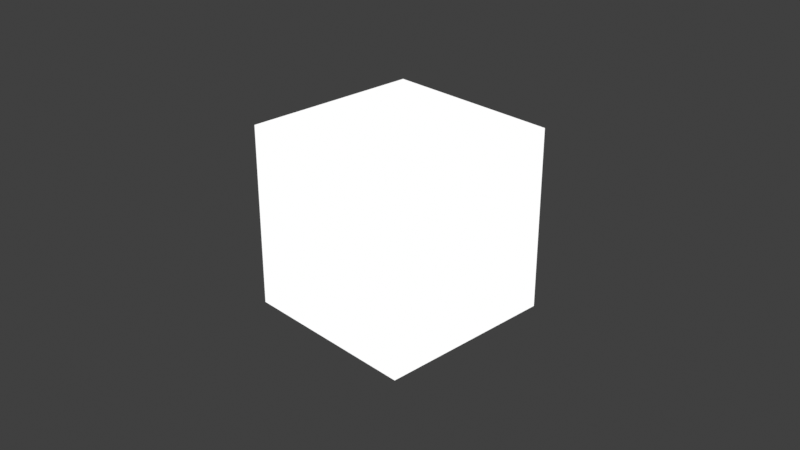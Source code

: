 # Source: Titanfall_2_Shader.blend  (saved by Blender 3.1.7; exported with 4.5.12 LTS)
import bpy
from mathutils import Matrix  # noqa: F401  (used for matrix-valued properties, if any)

bpy.ops.wm.read_factory_settings(use_empty=True)
scene = bpy.context.scene
scene.name = 'Scene'

# ---- collections
col_collection = bpy.data.collections.new('Collection'); scene.collection.children.link(col_collection)

# ---- materials (node trees are filled in below, after node groups)
mat_titanfall_2_shader = bpy.data.materials.new('Titanfall 2 Shader')
mat_titanfall_2_shader.alpha_threshold = 0.0
mat_titanfall_2_shader.line_color = (0.0, 0.0, 0.0, 1.0)

# ---- node groups
ng_normal_fix = bpy.data.node_groups.new('Normal Fix', 'ShaderNodeTree')
_s = ng_normal_fix.interface.new_socket(name='Image', in_out='OUTPUT', socket_type='NodeSocketColor')
_s.default_value = (0.0, 0.0, 0.0, 0.0)
_s = ng_normal_fix.interface.new_socket(name='Image', in_out='INPUT', socket_type='NodeSocketColor')
_s.default_value = (0.8, 0.8, 0.8, 1.0)
_N = ng_normal_fix.nodes; _L = ng_normal_fix.links
n0 = _N.new('NodeFrame'); n0.name = 'Frame'; n0.location = (-678, -654)
n0.label = 'By Bowl'
n0.width = 150
n1 = _N.new('NodeGroupInput'); n1.name = 'Group Input'; n1.location = (-1088, -11)
n2 = _N.new('ShaderNodeSeparateColor'); n2.name = 'Separate RGB.001'; n2.location = (-910, 20)
n3 = _N.new('ShaderNodeMath'); n3.name = 'Math.003'; n3.location = (-680, -12)
n3.hide = True
n3.operation = 'MULTIPLY_ADD'
n3.inputs[1].default_value = 2.0
n3.inputs[2].default_value = -1.0
n4 = _N.new('ShaderNodeMath'); n4.name = 'Math'; n4.location = (-410, 68)
n4.hide = True
n4.operation = 'SUBTRACT'
n4.inputs[0].default_value = 1.0
n5 = _N.new('ShaderNodeMath'); n5.name = 'Math.002'; n5.location = (-708, -81)
n5.hide = True
n5.operation = 'MULTIPLY_ADD'
n5.inputs[1].default_value = 2.0
n5.inputs[2].default_value = -1.0
n6 = _N.new('ShaderNodeMath'); n6.name = 'Math.005'; n6.location = (-316, -93)
n6.operation = 'MULTIPLY_ADD'
n7 = _N.new('ShaderNodeMath'); n7.name = 'Math.004'; n7.location = (-557, -168)
n7.operation = 'MULTIPLY'
n7.inputs[2].default_value = -1.0
n8 = _N.new('ShaderNodeMath'); n8.name = 'Math.001'; n8.location = (-80, -142)
n8.operation = 'SUBTRACT'
n8.inputs[0].default_value = 1.0
n9 = _N.new('ShaderNodeMath'); n9.name = 'Math.006'; n9.location = (113, -135)
n9.operation = 'SQRT'
n10 = _N.new('ShaderNodeCombineXYZ'); n10.name = 'Combine XYZ'; n10.location = (372, 27)
n11 = _N.new('NodeGroupOutput'); n11.name = 'Group Output'; n11.location = (1260, 25)
n12 = _N.new('ShaderNodeVectorMath'); n12.name = 'Vector Math'; n12.location = (572, 46)
n12.operation = 'NORMALIZE'
n13 = _N.new('ShaderNodeMix'); n13.name = 'Mix'; n13.location = (820, 67)
n13.data_type = 'RGBA'
n13.blend_type = 'ADD'
n13.inputs[0].default_value = 1.0
n13.inputs[7].default_value = (1.0, 1.0, 1.0, 1.0)
n14 = _N.new('ShaderNodeMix'); n14.name = 'Mix.001'; n14.location = (1040, 67)
n14.data_type = 'RGBA'
n14.blend_type = 'DIVIDE'
n14.inputs[0].default_value = 1.0
n14.inputs[7].default_value = (2.0, 2.0, 2.0, 1.0)
_L.new(n1.outputs[0], n2.inputs[0])
_L.new(n5.outputs[0], n4.inputs[1])
_L.new(n2.outputs[1], n5.inputs[0])
_L.new(n2.outputs[0], n3.inputs[0])
_L.new(n5.outputs[0], n7.inputs[0])
_L.new(n5.outputs[0], n7.inputs[1])
_L.new(n3.outputs[0], n6.inputs[0])
_L.new(n3.outputs[0], n6.inputs[1])
_L.new(n7.outputs[0], n6.inputs[2])
_L.new(n6.outputs[0], n8.inputs[1])
_L.new(n8.outputs[0], n9.inputs[0])
_L.new(n3.outputs[0], n10.inputs[0])
_L.new(n4.outputs[0], n10.inputs[1])
_L.new(n9.outputs[0], n10.inputs[2])
_L.new(n14.outputs[2], n11.inputs[0])
_L.new(n10.outputs[0], n12.inputs[0])
_L.new(n12.outputs[0], n13.inputs[6])
_L.new(n13.outputs[2], n14.inputs[6])
n11.is_active_output = True
ng_titanfall_2_shader = bpy.data.node_groups.new('Titanfall 2 Shader', 'ShaderNodeTree')
_s = ng_titanfall_2_shader.interface.new_socket(name='Shader Out', in_out='OUTPUT', socket_type='NodeSocketShader')
_s = ng_titanfall_2_shader.interface.new_socket(name='Diffuse ', in_out='OUTPUT', socket_type='NodeSocketShader')
_s = ng_titanfall_2_shader.interface.new_socket(name='Glossy', in_out='OUTPUT', socket_type='NodeSocketShader')
_s = ng_titanfall_2_shader.interface.new_socket(name='Emission', in_out='OUTPUT', socket_type='NodeSocketShader')
_s = ng_titanfall_2_shader.interface.new_socket(name='Diffuse', in_out='OUTPUT', socket_type='NodeSocketColor')
_s.default_value = (0.8, 0.8, 0.8, 1.0)
_s = ng_titanfall_2_shader.interface.new_socket(name='Roughness', in_out='OUTPUT', socket_type='NodeSocketFloat')
_s = ng_titanfall_2_shader.interface.new_socket(name='Normal', in_out='OUTPUT', socket_type='NodeSocketVector')
_s = ng_titanfall_2_shader.interface.new_socket(name='Diffuse', in_out='INPUT', socket_type='NodeSocketColor')
_s.default_value = (0.5, 0.5, 0.5, 1.0)
_s = ng_titanfall_2_shader.interface.new_socket(name='Camo/Dye', in_out='INPUT', socket_type='NodeSocketColor')
_s = ng_titanfall_2_shader.interface.new_socket(name='Dyemask', in_out='INPUT', socket_type='NodeSocketColor')
_s = ng_titanfall_2_shader.interface.new_socket(name='Gloss', in_out='INPUT', socket_type='NodeSocketFloat')
_s.default_value = 0.5
_s.min_value = 0.0
_s.max_value = 1.0
_s = ng_titanfall_2_shader.interface.new_socket(name='Roughness Levels', in_out='INPUT', socket_type='NodeSocketFloat')
_s.min_value = -100.0
_s.max_value = 100.0
_s = ng_titanfall_2_shader.interface.new_socket(name='Roughness Power', in_out='INPUT', socket_type='NodeSocketFloat')
_s.min_value = -100.0
_s.max_value = 100.0
_s = ng_titanfall_2_shader.interface.new_socket(name='Specular', in_out='INPUT', socket_type='NodeSocketColor')
_s.default_value = (0.5, 0.5, 0.5, 1.0)
_s = ng_titanfall_2_shader.interface.new_socket(name='Normal', in_out='INPUT', socket_type='NodeSocketColor')
_s.default_value = (0.4972, 0.4995, 0.0, 1.0)
_s = ng_titanfall_2_shader.interface.new_socket(name='Emit Color', in_out='INPUT', socket_type='NodeSocketColor')
_s.default_value = (1.0, 1.0, 1.0, 1.0)
_s = ng_titanfall_2_shader.interface.new_socket(name='Emit Texture', in_out='INPUT', socket_type='NodeSocketFloat')
_s.min_value = 0.0
_s.max_value = 1.0
_s = ng_titanfall_2_shader.interface.new_socket(name='Emit Strength', in_out='INPUT', socket_type='NodeSocketFloat')
_s.min_value = 0.0
_s = ng_titanfall_2_shader.interface.new_socket(name='Ambient Occlusion', in_out='INPUT', socket_type='NodeSocketColor')
_s.default_value = (1.0, 1.0, 1.0, 1.0)
_s = ng_titanfall_2_shader.interface.new_socket(name='Cavity', in_out='INPUT', socket_type='NodeSocketColor')
_s.default_value = (1.0, 1.0, 1.0, 1.0)
_s = ng_titanfall_2_shader.interface.new_socket(name='Frensel Control', in_out='INPUT', socket_type='NodeSocketFloat')
_s.default_value = 1.0
_s.min_value = 0.0
_s.max_value = 1.0
_N = ng_titanfall_2_shader.nodes; _L = ng_titanfall_2_shader.links
n0 = _N.new('NodeFrame'); n0.name = 'Frame.001'; n0.location = (-1943, 910)
n0.label = 'Normal'
n0.width = 375
n1 = _N.new('NodeFrame'); n1.name = 'Frame'; n1.location = (-2294, 1113)
n1.label = 'Roughness'
n1.width = 552
n2 = _N.new('NodeFrame'); n2.name = 'Frame.004'; n2.location = (-1020, 1079)
n2.label = 'Diffuse Shader'
n2.width = 210
n3 = _N.new('NodeFrame'); n3.name = 'Frame.006'; n3.location = (-67, 962)
n3.label = 'Merges'
n3.width = 200
n4 = _N.new('NodeFrame'); n4.name = 'Frame.003'; n4.location = (-142, 678)
n4.label = 'Emission'
n4.width = 360
n5 = _N.new('NodeFrame'); n5.name = 'Frame.005'; n5.location = (-1125, 865)
n5.label = 'Glossy Shader'
n5.width = 733
n6 = _N.new('NodeFrame'); n6.name = 'Frame.008'; n6.location = (-1949, 1438)
n6.label = 'Diffuse Dye/AO/Cav'
n6.width = 426
n7 = _N.new('NodeGroupInput'); n7.name = 'Group Input.007'; n7.location = (30, -30)
n7.label = 'Normal Input'
n8 = _N.new('ShaderNodeNormalMap'); n8.name = 'Normal Map.001'; n8.location = (205, -90)
n8.width = 140
n8.hide = True
n9 = _N.new('NodeReroute'); n9.name = 'Reroute.061'; n9.location = (-1335, 869)
n9.width = 16
n9.socket_idname = 'NodeSocketVector'
n10 = _N.new('NodeReroute'); n10.name = 'Reroute.106'; n10.location = (-1334, 1194)
n10.width = 16
n10.socket_idname = 'NodeSocketVector'
n11 = _N.new('NodeReroute'); n11.name = 'Reroute.107'; n11.location = (-1334, 1237)
n11.width = 16
n11.socket_idname = 'NodeSocketFloat'
n12 = _N.new('NodeReroute'); n12.name = 'Reroute.102'; n12.location = (-1174, 1325)
n12.width = 16
n13 = _N.new('ShaderNodeGroup'); n13.name = 'Group.002'; n13.location = (205, -50)
n13.hide = True
n13.node_tree = ng_normal_fix
n14 = _N.new('NodeReroute'); n14.name = 'Reroute.054'; n14.location = (-1227, 944)
n14.width = 16
n14.socket_idname = 'NodeSocketVector'
n15 = _N.new('NodeReroute'); n15.name = 'Reroute.052'; n15.location = (-1227, 871)
n15.width = 16
n15.socket_idname = 'NodeSocketVector'
n16 = _N.new('NodeReroute'); n16.name = 'Reroute.051'; n16.location = (-1254, 1025)
n16.width = 16
n16.socket_idname = 'NodeSocketFloat'
n17 = _N.new('NodeReroute'); n17.name = 'Reroute.109'; n17.location = (-1174, 988)
n17.width = 16
n18 = _N.new('ShaderNodeBsdfDiffuse'); n18.name = 'Diffuse BSDF.001'; n18.location = (30, -30)
n19 = _N.new('NodeReroute'); n19.name = 'Reroute.057'; n19.location = (-128, 971)
n19.width = 16
n19.socket_idname = 'NodeSocketShader'
n20 = _N.new('NodeReroute'); n20.name = 'Reroute.056'; n20.location = (-135, 739)
n20.width = 16
n20.socket_idname = 'NodeSocketShader'
n21 = _N.new('NodeReroute'); n21.name = 'Reroute.060'; n21.location = (370, 971)
n21.width = 16
n21.socket_idname = 'NodeSocketShader'
n22 = _N.new('NodeReroute'); n22.name = 'Reroute.062'; n22.location = (369, 819)
n22.width = 16
n22.socket_idname = 'NodeSocketShader'
n23 = _N.new('NodeReroute'); n23.name = 'Reroute.059'; n23.location = (363, 739)
n23.width = 16
n23.socket_idname = 'NodeSocketShader'
n24 = _N.new('NodeReroute'); n24.name = 'Reroute.098'; n24.location = (283, 1325)
n24.width = 16
n25 = _N.new('NodeReroute'); n25.name = 'Reroute.095'; n25.location = (283, 1237)
n25.width = 16
n25.socket_idname = 'NodeSocketFloat'
n26 = _N.new('NodeReroute'); n26.name = 'Reroute.093'; n26.location = (283, 1194)
n26.width = 16
n26.socket_idname = 'NodeSocketVector'
n27 = _N.new('NodeReroute'); n27.name = 'Reroute.101'; n27.location = (531, 885)
n27.width = 16
n27.socket_idname = 'NodeSocketShader'
n28 = _N.new('NodeReroute'); n28.name = 'Reroute.097'; n28.location = (531, 863)
n28.width = 16
n28.socket_idname = 'NodeSocketShader'
n29 = _N.new('NodeReroute'); n29.name = 'Reroute.100'; n29.location = (531, 842)
n29.width = 16
n29.socket_idname = 'NodeSocketShader'
n30 = _N.new('NodeReroute'); n30.name = 'Reroute.099'; n30.location = (531, 820)
n30.width = 16
n30.socket_idname = 'NodeSocketShader'
n31 = _N.new('ShaderNodeAddShader'); n31.name = 'Add Shader.002'; n31.location = (30, -35)
n31.hide = True
n32 = _N.new('ShaderNodeAddShader'); n32.name = 'Add Shader.003'; n32.location = (30, -75)
n32.hide = True
n33 = _N.new('NodeReroute'); n33.name = 'Reroute.058'; n33.location = (-129, 819)
n33.width = 16
n33.socket_idname = 'NodeSocketShader'
n34 = _N.new('NodeGroupInput'); n34.name = 'Group Input.010'; n34.location = (30, -30)
n34.label = 'Emit Input'
n35 = _N.new('ShaderNodeEmission'); n35.name = 'Emission.001'; n35.location = (190, -50)
n35.hide = True
n36 = _N.new('ShaderNodeMath'); n36.name = 'Math.007'; n36.location = (190, -90)
n36.hide = True
n36.operation = 'MULTIPLY'
n36.inputs[2].default_value = -0.23
n37 = _N.new('ShaderNodeBsdfPrincipled'); n37.name = 'Principled BSDF'; n37.location = (463, -41)
n37.distribution = 'GGX'
n37.subsurface_method = 'RANDOM_WALK_SKIN'
n37.inputs[1].default_value = 1.0
n37.inputs[3].default_value = 1.45
n37.inputs[27].default_value = (0.0, 0.0, 0.0, 1.0)
n37.inputs[28].default_value = 1.0
n38 = _N.new('ShaderNodeMix'); n38.name = 'Mix.005'; n38.location = (271, -81)
n38.hide = True
n38.data_type = 'RGBA'
n38.blend_type = 'MULTIPLY'
n38.inputs[0].default_value = 1.0
n39 = _N.new('NodeGroupInput'); n39.name = 'Group Input.011'; n39.location = (30, -30)
n39.label = 'Diffuse/Specular Input'
n40 = _N.new('NodeReroute'); n40.name = 'Reroute.053'; n40.location = (-1254, 506)
n40.width = 16
n40.socket_idname = 'NodeSocketFloat'
n41 = _N.new('ShaderNodeMath'); n41.name = 'Math.002'; n41.location = (275, -171)
n41.hide = True
n41.operation = 'SUBTRACT'
n41.inputs[0].default_value = 1.0
n42 = _N.new('ShaderNodeLayerWeight'); n42.name = 'Layer Weight'; n42.location = (50, -256)
n42.hide = True
n43 = _N.new('NodeGroupInput'); n43.name = 'Group Input.012'; n43.location = (30, -107)
n43.label = 'AO/Cavity Input'
n44 = _N.new('NodeReroute'); n44.name = 'Reroute.055'; n44.location = (-1227, 591)
n44.width = 16
n44.socket_idname = 'NodeSocketVector'
n45 = _N.new('ShaderNodeMath'); n45.name = 'Math.001'; n45.location = (382, -44)
n45.label = '1-x'
n45.hide = True
n45.operation = 'SUBTRACT'
n45.inputs[0].default_value = 1.0
n46 = _N.new('ShaderNodeMath'); n46.name = 'Math.008'; n46.location = (381, -78)
n46.hide = True
n46.operation = 'POWER'
n47 = _N.new('ShaderNodeMath'); n47.name = 'Math.009'; n47.location = (380, -111)
n47.hide = True
n47.operation = 'MULTIPLY'
n47.use_clamp = True
n48 = _N.new('NodeGroupOutput'); n48.name = 'Group Output.001'; n48.location = (786, 933)
n49 = _N.new('NodeGroupInput'); n49.name = 'Group Input.006'; n49.location = (30, -30)
n49.label = 'Gloss Input'
n50 = _N.new('NodeGroupInput'); n50.name = 'Group Input.008'; n50.location = (30, -47)
n50.label = 'DiffuseInput'
n51 = _N.new('ShaderNodeMix'); n51.name = 'Mix.004'; n51.location = (256, -107)
n51.hide = True
n51.data_type = 'RGBA'
n51.blend_type = 'MULTIPLY'
n52 = _N.new('ShaderNodeMix'); n52.name = 'Mix.002'; n52.location = (249, -70)
n52.hide = True
n52.data_type = 'RGBA'
n52.blend_type = 'MULTIPLY'
n53 = _N.new('ShaderNodeSeparateColor'); n53.name = 'Separate RGB'; n53.location = (247, -35)
n53.hide = True
n54 = _N.new('ShaderNodeMix'); n54.name = 'Mix.003'; n54.location = (251, -150)
n54.hide = True
n54.data_type = 'RGBA'
n54.blend_type = 'MULTIPLY'
n54.inputs[0].default_value = 1.0
n55 = _N.new('ShaderNodeMix'); n55.name = 'Mix.006'; n55.location = (269, -127)
n55.hide = True
n55.data_type = 'RGBA'
n55.blend_type = 'MULTIPLY'
n7.parent = n0
n8.parent = n0
n13.parent = n0
n18.parent = n2
n31.parent = n3
n32.parent = n3
n34.parent = n4
n35.parent = n4
n36.parent = n4
n37.parent = n5
n38.parent = n5
n39.parent = n5
n41.parent = n5
n42.parent = n5
n43.parent = n5
n45.parent = n1
n46.parent = n1
n47.parent = n1
n49.parent = n1
n50.parent = n6
n51.parent = n6
n52.parent = n6
n53.parent = n6
n54.parent = n6
n55.parent = n5
_L.new(n31.outputs[0], n32.inputs[0])
_L.new(n13.outputs[0], n8.inputs[1])
_L.new(n7.outputs[7], n13.inputs[0])
_L.new(n36.outputs[0], n35.inputs[1])
_L.new(n34.outputs[8], n35.inputs[0])
_L.new(n34.outputs[9], n36.inputs[0])
_L.new(n34.outputs[10], n36.inputs[1])
_L.new(n49.outputs[3], n45.inputs[1])
_L.new(n32.outputs[0], n27.inputs[0])
_L.new(n9.outputs[0], n15.inputs[0])
_L.new(n14.outputs[0], n18.inputs[2])
_L.new(n15.outputs[0], n44.inputs[0])
_L.new(n15.outputs[0], n14.inputs[0])
_L.new(n27.outputs[0], n48.inputs[0])
_L.new(n28.outputs[0], n48.inputs[1])
_L.new(n29.outputs[0], n48.inputs[2])
_L.new(n30.outputs[0], n48.inputs[3])
_L.new(n24.outputs[0], n48.inputs[4])
_L.new(n25.outputs[0], n48.inputs[5])
_L.new(n26.outputs[0], n48.inputs[6])
_L.new(n33.outputs[0], n31.inputs[1])
_L.new(n19.outputs[0], n31.inputs[0])
_L.new(n20.outputs[0], n32.inputs[1])
_L.new(n53.outputs[0], n52.inputs[0])
_L.new(n50.outputs[0], n52.inputs[6])
_L.new(n50.outputs[1], n52.inputs[7])
_L.new(n16.outputs[0], n18.inputs[1])
_L.new(n47.outputs[0], n16.inputs[0])
_L.new(n16.outputs[0], n40.inputs[0])
_L.new(n35.outputs[0], n20.inputs[0])
_L.new(n18.outputs[0], n19.inputs[0])
_L.new(n19.outputs[0], n21.inputs[0])
_L.new(n33.outputs[0], n22.inputs[0])
_L.new(n20.outputs[0], n23.inputs[0])
_L.new(n21.outputs[0], n28.inputs[0])
_L.new(n22.outputs[0], n29.inputs[0])
_L.new(n23.outputs[0], n30.inputs[0])
_L.new(n12.outputs[0], n24.inputs[0])
_L.new(n11.outputs[0], n25.inputs[0])
_L.new(n10.outputs[0], n26.inputs[0])
_L.new(n47.outputs[0], n11.inputs[0])
_L.new(n9.outputs[0], n10.inputs[0])
_L.new(n17.outputs[0], n18.inputs[0])
_L.new(n12.outputs[0], n17.inputs[0])
_L.new(n8.outputs[0], n9.inputs[0])
_L.new(n50.outputs[2], n53.inputs[0])
_L.new(n37.outputs[0], n33.inputs[0])
_L.new(n43.outputs[12], n38.inputs[7])
_L.new(n39.outputs[6], n38.inputs[6])
_L.new(n38.outputs[2], n55.inputs[6])
_L.new(n44.outputs[0], n42.inputs[1])
_L.new(n40.outputs[0], n37.inputs[2])
_L.new(n42.outputs[0], n41.inputs[1])
_L.new(n41.outputs[0], n55.inputs[0])
_L.new(n55.outputs[2], n37.inputs[0])
_L.new(n49.outputs[5], n46.inputs[1])
_L.new(n45.outputs[0], n46.inputs[0])
_L.new(n43.outputs[11], n55.inputs[7])
_L.new(n43.outputs[13], n37.inputs[13])
_L.new(n44.outputs[0], n37.inputs[5])
_L.new(n49.outputs[4], n47.inputs[1])
_L.new(n46.outputs[0], n47.inputs[0])
_L.new(n50.outputs[11], n54.inputs[6])
_L.new(n50.outputs[12], n54.inputs[7])
_L.new(n54.outputs[2], n51.inputs[7])
_L.new(n51.outputs[2], n12.inputs[0])
_L.new(n52.outputs[2], n51.inputs[6])
n48.is_active_output = True

# ---- material node trees
mat_titanfall_2_shader.use_nodes = True; mat_titanfall_2_shader.node_tree.nodes.clear()
_N = mat_titanfall_2_shader.node_tree.nodes; _L = mat_titanfall_2_shader.node_tree.links
n0 = _N.new('ShaderNodeOutputMaterial'); n0.name = 'Material Output'; n0.location = (752, -17)
n1 = _N.new('ShaderNodeGroup'); n1.name = 'Titanfall 2 Shader'; n1.location = (320, -20)
n1.width = 288
n1.node_tree = ng_titanfall_2_shader
n1.inputs[0].default_value = (0.5, 0.5, 0.5, 1.0)
n1.inputs[1].default_value = (0.0, 0.0, 0.0, 1.0)
n1.inputs[2].default_value = (0.0, 0.0, 0.0, 1.0)
n1.inputs[3].default_value = 0.5
n1.inputs[4].default_value = 0.0
n1.inputs[5].default_value = 0.0
n1.inputs[6].default_value = (0.5, 0.5, 0.5, 1.0)
n1.inputs[7].default_value = (0.4972, 0.4995, 0.0, 1.0)
n1.inputs[8].default_value = (1.0, 1.0, 1.0, 1.0)
n1.inputs[9].default_value = 0.0
n1.inputs[10].default_value = 0.0
n1.inputs[11].default_value = (1.0, 1.0, 1.0, 1.0)
n1.inputs[12].default_value = (1.0, 1.0, 1.0, 1.0)
n1.inputs[13].default_value = 1.0
n2 = _N.new('ShaderNodeEmission'); n2.name = 'Emission Viewer'; n2.location = (752, 23)
n2.label = 'Viewer'
n2.hide = True
_L.new(n2.outputs[0], n0.inputs[0])
n0.is_active_output = True

# ---- world
world_world = bpy.data.worlds.new('World'); scene.world = world_world
world_world.use_nodes = True; world_world.node_tree.nodes.clear()
_N = world_world.node_tree.nodes; _L = world_world.node_tree.links
n0 = _N.new('ShaderNodeOutputWorld'); n0.name = 'World Output'; n0.location = (300, 300)
n1 = _N.new('ShaderNodeBackground'); n1.name = 'Background'; n1.location = (10, 300)
n1.inputs[0].default_value = (0.05088, 0.05088, 0.05088, 1.0)
_L.new(n1.outputs[0], n0.inputs[0])
n0.is_active_output = True
world_world.color = (0.05088, 0.05088, 0.05088)
world_world.use_sun_shadow = False
world_world.sun_shadow_jitter_overblur = 0.0

# ---- cameras
cam_camera = bpy.data.cameras.new('Camera')
cam_camera.clip_end = 100.0
cam_camera.ortho_scale = 7.314

# ---- lights
light_light = bpy.data.lights.new('Light', 'POINT')
light_light.transmission_factor = 0.0
light_light.energy = 1000.0
light_light.shadow_soft_size = 0.1
light_light.shadow_maximum_resolution = 0.006
light_light.use_absolute_resolution = True

# ---- meshes
me_cube = bpy.data.meshes.new('Cube')
me_cube.from_pydata([(1.0, 1.0, 1.0), (1.0, 1.0, -1.0), (1.0, -1.0, 1.0), (1.0, -1.0, -1.0), (-1.0, 1.0, 1.0), (-1.0, 1.0, -1.0), (-1.0, -1.0, 1.0), (-1.0, -1.0, -1.0)], [], [(0, 4, 6, 2), (3, 2, 6, 7), (7, 6, 4, 5), (5, 1, 3, 7), (1, 0, 2, 3), (5, 4, 0, 1)])
_uv = me_cube.uv_layers.new(name='UVMap')
_uv.uv.foreach_set('vector', [0.625, 0.5, 0.875, 0.5, 0.875, 0.75, 0.625, 0.75, 0.375, 0.75, 0.625, 0.75, 0.625, 1.0, 0.375, 1.0, 0.375, 0.0, 0.625, 0.0, 0.625, 0.25, 0.375, 0.25, 0.125, 0.5, 0.375, 0.5, 0.375, 0.75, 0.125, 0.75, 0.375, 0.5, 0.625, 0.5, 0.625, 0.75, 0.375, 0.75, 0.375, 0.25, 0.625, 0.25, 0.625, 0.5, 0.375, 0.5])
me_cube.materials.append(mat_titanfall_2_shader)
me_cube.use_remesh_preserve_volume = False
me_cube.use_remesh_preserve_attributes = False
me_cube.use_mirror_vertex_groups = False
me_cube.update()

# ---- objects
ob_cube = bpy.data.objects.new('Cube', me_cube)
ob_light = bpy.data.objects.new('Light', light_light)
ob_camera = bpy.data.objects.new('Camera', cam_camera)

# ---- transforms, parenting, visibility, modifiers, constraints
ob_cube.location = (0.0, 0.0, 0.0)
ob_cube.lock_rotations_4d = False
ob_cube.empty_display_type = 'ARROWS'
ob_cube.lineart.crease_threshold = 0.0
ob_light.location = (4.076, 1.005, 5.904)
ob_light.rotation_euler = (0.6503, 0.05522, 1.866)
ob_light.lock_rotations_4d = False
ob_light.empty_display_type = 'ARROWS'
ob_light.color = (0.0, 0.0, 0.0, 0.0)
ob_light.lineart.crease_threshold = 0.0
ob_camera.location = (7.359, -6.926, 4.958)
ob_camera.rotation_euler = (1.109, 0.0, 0.8149)
ob_camera.lock_rotations_4d = False
ob_camera.empty_display_type = 'ARROWS'
ob_camera.color = (0.0, 0.0, 0.0, 0.0)
ob_camera.display_type = 'WIRE'
ob_camera.lineart.crease_threshold = 0.0

# ---- collection membership
col_collection.objects.link(ob_cube)
col_collection.objects.link(ob_light)
col_collection.objects.link(ob_camera)

# ---- scene / render settings (as saved in the file)
scene.camera = ob_camera
scene.frame_start = 1; scene.frame_end = 250; scene.frame_set(1)
scene.render.engine = 'CYCLES'
scene.render.use_motion_blur = True
scene.render.motion_blur_shutter = 0.3
scene.cycles.sampling_pattern = 'TABULATED_SOBOL'
scene.cycles.use_light_tree = False
scene.cycles.tile_size = 256
scene.view_settings.view_transform = 'Standard'
bpy.context.view_layer.update()
